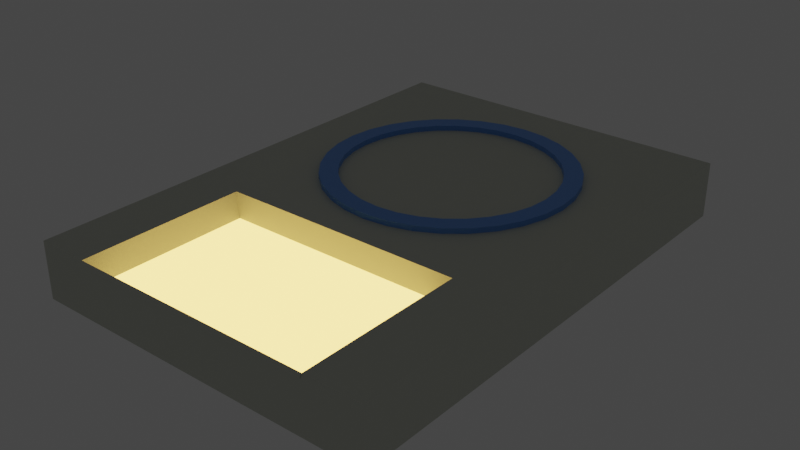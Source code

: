 # Source: ResearchFile.blend  (saved by Blender 2.92.15; exported with 4.5.12 LTS)
import bpy
from mathutils import Matrix  # noqa: F401  (used for matrix-valued properties, if any)

bpy.ops.wm.read_factory_settings(use_empty=True)
scene = bpy.context.scene
scene.name = 'Scene'

# ---- collections
col_collection = bpy.data.collections.new('Collection'); scene.collection.children.link(col_collection)

# ---- materials (node trees are filled in below, after node groups)
mat_offwhite = bpy.data.materials.new('OffWhite')
mat_offwhite.use_transparent_shadow = False
mat_yellowlight = bpy.data.materials.new('YellowLight')
mat_yellowlight.use_transparent_shadow = False
mat_blue = bpy.data.materials.new('Blue')
mat_blue.alpha_threshold = 0.0
mat_blue.use_transparent_shadow = False
mat_blue.line_color = (0.0, 0.0, 0.0, 1.0)

# ---- material node trees
mat_offwhite.use_nodes = True; mat_offwhite.node_tree.nodes.clear()
_N = mat_offwhite.node_tree.nodes; _L = mat_offwhite.node_tree.links
n0 = _N.new('ShaderNodeBsdfPrincipled'); n0.name = 'Principled BSDF'; n0.location = (10, 300)
n0.distribution = 'GGX'
n0.subsurface_method = 'BURLEY'
n0.inputs[0].default_value = (0.5972, 0.6172, 0.5395, 1.0)
n0.inputs[3].default_value = 1.45
n0.inputs[27].default_value = (0.0, 0.0, 0.0, 1.0)
n0.inputs[28].default_value = 1.0
n1 = _N.new('ShaderNodeOutputMaterial'); n1.name = 'Material Output'; n1.location = (300, 300)
_L.new(n0.outputs[0], n1.inputs[0])
n1.is_active_output = True
mat_yellowlight.use_nodes = True; mat_yellowlight.node_tree.nodes.clear()
_N = mat_yellowlight.node_tree.nodes; _L = mat_yellowlight.node_tree.links
n0 = _N.new('ShaderNodeOutputMaterial'); n0.name = 'Material Output'; n0.location = (300, 300)
n1 = _N.new('ShaderNodeEmission'); n1.name = 'Emission'; n1.location = (10, 300)
n1.inputs[0].default_value = (0.7991, 0.4851, 0.1144, 1.0)
n1.inputs[1].default_value = 5.0
_L.new(n1.outputs[0], n0.inputs[0])
n0.is_active_output = True
mat_blue.use_nodes = True; mat_blue.node_tree.nodes.clear()
_N = mat_blue.node_tree.nodes; _L = mat_blue.node_tree.links
n0 = _N.new('ShaderNodeOutputMaterial'); n0.name = 'Material Output'; n0.location = (300, 300)
n1 = _N.new('ShaderNodeBsdfPrincipled'); n1.name = 'Principled BSDF'; n1.location = (10, 300)
n1.distribution = 'GGX'
n1.subsurface_method = 'BURLEY'
n1.inputs[0].default_value = (0.1274, 0.3325, 0.7991, 1.0)
n1.inputs[2].default_value = 0.4
n1.inputs[3].default_value = 1.45
n1.inputs[27].default_value = (0.0, 0.0, 0.0, 1.0)
n1.inputs[28].default_value = 1.0
_L.new(n1.outputs[0], n0.inputs[0])
n0.is_active_output = True

# ---- world
world_world = bpy.data.worlds.new('World'); scene.world = world_world
world_world.use_nodes = True; world_world.node_tree.nodes.clear()
_N = world_world.node_tree.nodes; _L = world_world.node_tree.links
n0 = _N.new('ShaderNodeOutputWorld'); n0.name = 'World Output'; n0.location = (300, 300)
n1 = _N.new('ShaderNodeBackground'); n1.name = 'Background'; n1.location = (10, 300)
n1.inputs[0].default_value = (0.05088, 0.05088, 0.05088, 1.0)
_L.new(n1.outputs[0], n0.inputs[0])
n0.is_active_output = True
world_world.color = (0.05088, 0.05088, 0.05088)
world_world.use_sun_shadow = False
world_world.sun_shadow_jitter_overblur = 0.0

# ---- meshes
me_plane = bpy.data.meshes.new('Plane')
me_plane.from_pydata([(-1.0, -1.827, 0.0), (1.0, -1.827, 0.0), (-1.0, 1.0, 0.0), (1.0, 1.0, 0.0), (-1.0, -1.827, 0.3171), (1.0, -1.827, 0.3171), (-1.0, 1.0, 0.3171), (1.0, 1.0, 0.3171), (-1.0, -0.881, 0.0), (1.0, -0.881, 0.0), (-1.0, -0.881, 0.3171), (1.0, -0.881, 0.3171), (-0.7026, -1.827, 0.0), (-0.7026, 1.0, 0.0), (-0.7026, -1.827, 0.3171), (-0.7026, 1.0, 0.3171), (-0.7026, -0.881, 0.3171), (-0.7026, -0.881, 0.0), (0.6858, -1.827, 0.0), (0.6858, -1.827, 0.3171), (0.6858, -0.881, 0.0), (0.6858, 1.0, 0.0), (0.6858, 1.0, 0.3171), (0.6858, -0.881, 0.3171), (0.6351, -0.9155, 0.1947), (-0.6519, -0.9155, 0.1947), (-0.6519, -1.792, 0.1947), (0.6351, -1.792, 0.1947), (-0.7026, -1.836, 0.3144), (-0.6519, -1.802, 0.192), (0.6351, -1.802, 0.192), (0.6858, -1.836, 0.3144), (-7.158e-09, 0.6967, 0.2903), (-0.1359, 0.6833, 0.2903), (-0.2666, 0.6436, 0.2903), (-0.3871, 0.5793, 0.2903), (-0.4926, 0.4926, 0.2903), (-0.5793, 0.3871, 0.2903), (-0.6436, 0.2666, 0.2903), (-0.6833, 0.1359, 0.2903), (-0.6967, 7.314e-08, 0.2903), (-0.6833, -0.1359, 0.2903), (-0.6436, -0.2666, 0.2903), (-0.5793, -0.3871, 0.2903), (-0.4926, -0.4926, 0.2903), (-0.3871, -0.5793, 0.2903), (-0.2666, -0.6436, 0.2903), (-0.1359, -0.6833, 0.2903), (2.198e-07, -0.6967, 0.2903), (0.1359, -0.6833, 0.2903), (0.2666, -0.6436, 0.2903), (0.3871, -0.5793, 0.2903), (0.4926, -0.4926, 0.2903), (0.5793, -0.3871, 0.2903), (0.6436, -0.2666, 0.2903), (0.6833, -0.1359, 0.2903), (0.6967, 6.933e-07, 0.2903), (0.6833, 0.1359, 0.2903), (0.6436, 0.2666, 0.2903), (0.5793, 0.3871, 0.2903), (0.4926, 0.4926, 0.2903), (0.387, 0.5793, 0.2903), (0.2666, 0.6436, 0.2903), (0.1359, 0.6833, 0.2903), (-0.1162, 0.5841, 0.2903), (-1.708e-08, 0.5956, 0.2903), (-0.2279, 0.5502, 0.2903), (-0.3309, 0.4952, 0.2903), (-0.4211, 0.4211, 0.2903), (-0.4952, 0.3309, 0.2903), (-0.5502, 0.2279, 0.2903), (-0.5841, 0.1162, 0.2903), (-0.5956, 9.828e-08, 0.2903), (-0.5841, -0.1162, 0.2903), (-0.5502, -0.2279, 0.2903), (-0.4952, -0.3309, 0.2903), (-0.4211, -0.4211, 0.2903), (-0.3309, -0.4952, 0.2903), (-0.2279, -0.5502, 0.2903), (-0.1162, -0.5841, 0.2903), (1.77e-07, -0.5956, 0.2903), (0.1162, -0.5841, 0.2903), (0.2279, -0.5502, 0.2903), (0.3309, -0.4952, 0.2903), (0.4211, -0.4211, 0.2903), (0.4952, -0.3309, 0.2903), (0.5502, -0.2279, 0.2903), (0.5841, -0.1162, 0.2903), (0.5956, 6.284e-07, 0.2903), (0.5841, 0.1162, 0.2903), (0.5502, 0.2279, 0.2903), (0.4952, 0.3309, 0.2903), (0.4211, 0.4211, 0.2903), (0.3309, 0.4952, 0.2903), (0.2279, 0.5502, 0.2903), (0.1162, 0.5841, 0.2903), (-0.1359, 0.6833, 0.3464), (-7.158e-09, 0.6967, 0.3464), (-0.2666, 0.6436, 0.3464), (-0.3871, 0.5793, 0.3464), (-0.4926, 0.4926, 0.3464), (-0.5793, 0.3871, 0.3464), (-0.6436, 0.2666, 0.3464), (-0.6833, 0.1359, 0.3464), (-0.6967, 7.314e-08, 0.3464), (-0.6833, -0.1359, 0.3464), (-0.6436, -0.2666, 0.3464), (-0.5793, -0.3871, 0.3464), (-0.4926, -0.4926, 0.3464), (-0.3871, -0.5793, 0.3464), (-0.2666, -0.6436, 0.3464), (-0.1359, -0.6833, 0.3464), (2.198e-07, -0.6967, 0.3464), (0.1359, -0.6833, 0.3464), (0.2666, -0.6436, 0.3464), (0.3871, -0.5793, 0.3464), (0.4926, -0.4926, 0.3464), (0.5793, -0.3871, 0.3464), (0.6436, -0.2666, 0.3464), (0.6833, -0.1359, 0.3464), (0.6967, 6.933e-07, 0.3464), (0.6833, 0.1359, 0.3464), (0.6436, 0.2666, 0.3464), (0.5793, 0.3871, 0.3464), (0.4926, 0.4926, 0.3464), (0.387, 0.5793, 0.3464), (0.2666, 0.6436, 0.3464), (0.1359, 0.6833, 0.3464), (-0.1162, 0.5841, 0.3464), (-1.708e-08, 0.5956, 0.3464), (-0.2279, 0.5502, 0.3464), (-0.3309, 0.4952, 0.3464), (-0.4211, 0.4211, 0.3464), (-0.4952, 0.3309, 0.3464), (-0.5502, 0.2279, 0.3464), (-0.5841, 0.1162, 0.3464), (-0.5956, 9.828e-08, 0.3464), (-0.5841, -0.1162, 0.3464), (-0.5502, -0.2279, 0.3464), (-0.4952, -0.3309, 0.3464), (-0.4211, -0.4211, 0.3464), (-0.3309, -0.4952, 0.3464), (-0.2279, -0.5502, 0.3464), (-0.1162, -0.5841, 0.3464), (1.77e-07, -0.5956, 0.3464), (0.1162, -0.5841, 0.3464), (0.2279, -0.5502, 0.3464), (0.3309, -0.4952, 0.3464), (0.4211, -0.4211, 0.3464), (0.4952, -0.3309, 0.3464), (0.5502, -0.2279, 0.3464), (0.5841, -0.1162, 0.3464), (0.5956, 6.284e-07, 0.3464), (0.5841, 0.1162, 0.3464), (0.5502, 0.2279, 0.3464), (0.4952, 0.3309, 0.3464), (0.4211, 0.4211, 0.3464), (0.3309, 0.4952, 0.3464), (0.2279, 0.5502, 0.3464), (0.1162, 0.5841, 0.3464)], [], [(20, 21, 3, 9), (23, 11, 7, 22), (8, 0, 4, 10), (13, 2, 6, 15), (18, 1, 5, 19), (9, 3, 7, 11), (1, 9, 11, 5), (2, 8, 10, 6), (19, 5, 11, 23), (18, 20, 9, 1), (0, 8, 17, 12), (4, 14, 16, 10), (0, 12, 14, 4), (21, 13, 15, 22), (10, 16, 15, 6), (8, 2, 13, 17), (3, 21, 22, 7), (12, 17, 20, 18), (14, 19, 27, 26), (12, 18, 19, 14), (16, 23, 22, 15), (17, 13, 21, 20), (26, 27, 24, 25), (19, 23, 24, 27), (16, 14, 26, 25), (23, 16, 25, 24), (28, 29, 30, 31), (19, 14, 28, 31), (14, 26, 29, 28), (27, 19, 31, 30), (26, 27, 30, 29), (33, 32, 63, 62, 61, 60, 59, 58, 57, 56, 55, 54, 53, 52, 51, 50, 49, 48, 47, 46, 45, 44, 43, 42, 41, 40, 39, 38, 37, 36, 35, 34), (64, 66, 67, 68, 69, 70, 71, 72, 73, 74, 75, 76, 77, 78, 79, 80, 81, 82, 83, 84, 85, 86, 87, 88, 89, 90, 91, 92, 93, 94, 95, 65), (66, 64, 128, 130), (92, 91, 155, 156), (38, 39, 103, 102), (64, 65, 129, 128), (91, 90, 154, 155), (37, 38, 102, 101), (63, 32, 97, 127), (90, 89, 153, 154), (36, 37, 101, 100), (62, 63, 127, 126), (89, 88, 152, 153), (35, 36, 100, 99), (61, 62, 126, 125), (88, 87, 151, 152), (34, 35, 99, 98), (60, 61, 125, 124), (87, 86, 150, 151), (33, 34, 98, 96), (59, 60, 124, 123), (86, 85, 149, 150), (32, 33, 96, 97), (58, 59, 123, 122), (85, 84, 148, 149), (57, 58, 122, 121), (84, 83, 147, 148), (56, 57, 121, 120), (83, 82, 146, 147), (55, 56, 120, 119), (82, 81, 145, 146), (54, 55, 119, 118), (81, 80, 144, 145), (53, 54, 118, 117), (124, 125, 157, 156), (111, 112, 144, 143), (98, 99, 131, 130), (125, 126, 158, 157), (112, 113, 145, 144), (99, 100, 132, 131), (126, 127, 159, 158), (113, 114, 146, 145), (100, 101, 133, 132), (127, 97, 129, 159), (114, 115, 147, 146), (101, 102, 134, 133), (115, 116, 148, 147), (102, 103, 135, 134), (116, 117, 149, 148), (103, 104, 136, 135), (117, 118, 150, 149), (104, 105, 137, 136), (118, 119, 151, 150), (105, 106, 138, 137), (119, 120, 152, 151), (106, 107, 139, 138), (120, 121, 153, 152), (107, 108, 140, 139), (121, 122, 154, 153), (108, 109, 141, 140), (122, 123, 155, 154), (109, 110, 142, 141), (97, 96, 128, 129), (123, 124, 156, 155), (110, 111, 143, 142), (96, 98, 130, 128), (39, 40, 104, 103), (93, 92, 156, 157), (67, 66, 130, 131), (40, 41, 105, 104), (94, 93, 157, 158), (68, 67, 131, 132), (41, 42, 106, 105), (95, 94, 158, 159), (69, 68, 132, 133), (42, 43, 107, 106), (65, 95, 159, 129), (70, 69, 133, 134), (43, 44, 108, 107), (71, 70, 134, 135), (44, 45, 109, 108), (72, 71, 135, 136), (45, 46, 110, 109), (73, 72, 136, 137), (46, 47, 111, 110), (74, 73, 137, 138), (47, 48, 112, 111), (75, 74, 138, 139), (48, 49, 113, 112), (76, 75, 139, 140), (49, 50, 114, 113), (77, 76, 140, 141), (50, 51, 115, 114), (78, 77, 141, 142), (51, 52, 116, 115), (79, 78, 142, 143), (52, 53, 117, 116), (80, 79, 143, 144)])
me_plane.polygons.foreach_set('material_index', [0, 0, 0, 0, 0, 0, 0, 0, 0, 0, 0, 0, 0, 0, 0, 0, 0, 0, 0, 0, 0, 0, 1, 0, 0, 0, 0, 0, 0, 0, 0, 2, 2, 2, 2, 2, 2, 2, 2, 2, 2, 2, 2, 2, 2, 2, 2, 2, 2, 2, 2, 2, 2, 2, 2, 2, 2, 2, 2, 2, 2, 2, 2, 2, 2, 2, 2, 2, 2, 2, 2, 2, 2, 2, 2, 2, 2, 2, 2, 2, 2, 2, 2, 2, 2, 2, 2, 2, 2, 2, 2, 2, 2, 2, 2, 2, 2, 2, 2, 2, 2, 2, 2, 2, 2, 2, 2, 2, 2, 2, 2, 2, 2, 2, 2, 2, 2, 2, 2, 2, 2, 2, 2, 2, 2, 2, 2, 2, 2])
_uv = me_plane.uv_layers.new(name='UVMap')
_uv.uv.foreach_set('vector', [0.8429, 0.3345, 0.8429, 1.0, 1.0, 1.0, 1.0, 0.3345, 0.8429, 0.3345, 1.0, 0.3345, 1.0, 1.0, 0.8429, 1.0, 0.0, 0.3345, 0.0, 0.0, 0.0, 0.0, 0.0, 0.3345, 0.1487, 1.0, 0.0, 1.0, 0.0, 1.0, 0.1487, 1.0, 0.8429, 0.0, 1.0, 0.0, 1.0, 0.0, 0.8429, 0.0, 1.0, 0.3345, 1.0, 1.0, 1.0, 1.0, 1.0, 0.3345, 1.0, 0.0, 1.0, 0.3345, 1.0, 0.3345, 1.0, 0.0, 0.0, 1.0, 0.0, 0.3345, 0.0, 0.3345, 0.0, 1.0, 0.8429, 0.0, 1.0, 0.0, 1.0, 0.3345, 0.8429, 0.3345, 0.8429, 0.0, 0.8429, 0.3345, 1.0, 0.3345, 1.0, 0.0, 0.0, 0.0, 0.0, 0.3345, 0.1487, 0.3345, 0.1487, 0.0, 0.0, 0.0, 0.1487, 0.0, 0.1487, 0.3345, 0.0, 0.3345, 0.0, 0.0, 0.1487, 0.0, 0.1487, 0.0, 0.0, 0.0, 0.8429, 1.0, 0.1487, 1.0, 0.1487, 1.0, 0.8429, 1.0, 0.0, 0.3345, 0.1487, 0.3345, 0.1487, 1.0, 0.0, 1.0, 0.0, 0.3345, 0.0, 1.0, 0.1487, 1.0, 0.1487, 0.3345, 1.0, 1.0, 0.8429, 1.0, 0.8429, 1.0, 1.0, 1.0, 0.1487, 0.0, 0.1487, 0.3345, 0.8429, 0.3345, 0.8429, 0.0, 0.1487, 0.0, 0.8429, 0.0, 0.8429, 0.0, 0.1487, 0.0, 0.1487, 0.0, 0.8429, 0.0, 0.8429, 0.0, 0.1487, 0.0, 0.1487, 0.3345, 0.8429, 0.3345, 0.8429, 1.0, 0.1487, 1.0, 0.1487, 0.3345, 0.1487, 1.0, 0.8429, 1.0, 0.8429, 0.3345, 0.1487, 0.0, 0.8429, 0.0, 0.8429, 0.3345, 0.1487, 0.3345, 0.8429, 0.0, 0.8429, 0.3345, 0.8429, 0.3345, 0.8429, 0.0, 0.1487, 0.3345, 0.1487, 0.0, 0.1487, 0.0, 0.1487, 0.3345, 0.8429, 0.3345, 0.1487, 0.3345, 0.1487, 0.3345, 0.8429, 0.3345, 0.1487, 0.0, 0.1487, 0.0, 0.8429, 0.0, 0.8429, 0.0, 0.8429, 0.0, 0.1487, 0.0, 0.1487, 0.0, 0.8429, 0.0, 0.1487, 0.0, 0.1487, 0.0, 0.1487, 0.0, 0.1487, 0.0, 0.8429, 0.0, 0.8429, 0.0, 0.8429, 0.0, 0.8429, 0.0, 0.1487, 0.0, 0.8429, 0.0, 0.8429, 0.0, 0.1487, 0.0, 0.0, 0.0, 0.0, 0.0, 0.0, 0.0, 0.0, 0.0, 0.0, 0.0, 0.0, 0.0, 0.0, 0.0, 0.0, 0.0, 0.0, 0.0, 0.0, 0.0, 0.0, 0.0, 0.0, 0.0, 0.0, 0.0, 0.0, 0.0, 0.0, 0.0, 0.0, 0.0, 0.0, 0.0, 0.0, 0.0, 0.0, 0.0, 0.0, 0.0, 0.0, 0.0, 0.0, 0.0, 0.0, 0.0, 0.0, 0.0, 0.0, 0.0, 0.0, 0.0, 0.0, 0.0, 0.0, 0.0, 0.0, 0.0, 0.0, 0.0, 0.0, 0.0, 0.0, 0.0, 0.0, 0.0, 0.0, 0.0, 0.0, 0.0, 0.0, 0.0, 0.0, 0.0, 0.0, 0.0, 0.0, 0.0, 0.0, 0.0, 0.0, 0.0, 0.0, 0.0, 0.0, 0.0, 0.0, 0.0, 0.0, 0.0, 0.0, 0.0, 0.0, 0.0, 0.0, 0.0, 0.0, 0.0, 0.0, 0.0, 0.0, 0.0, 0.0, 0.0, 0.0, 0.0, 0.0, 0.0, 0.0, 0.0, 0.0, 0.0, 0.0, 0.0, 0.0, 0.0, 0.0, 0.0, 0.0, 0.0, 0.0, 0.0, 0.0, 0.0, 0.0, 0.0, 0.0, 0.0, 0.0, 0.0, 0.0, 0.0, 0.0, 0.0, 0.0, 0.0, 0.0, 0.0, 0.0, 0.0, 0.0, 0.0, 0.0, 0.0, 0.0, 0.0, 0.0, 0.0, 0.0, 0.0, 0.0, 0.0, 0.0, 0.0, 0.0, 0.0, 0.0, 0.0, 0.0, 0.0, 0.0, 0.0, 0.0, 0.0, 0.0, 0.0, 0.0, 0.0, 0.0, 0.0, 0.0, 0.0, 0.0, 0.0, 0.0, 0.0, 0.0, 0.0, 0.0, 0.0, 0.0, 0.0, 0.0, 0.0, 0.0, 0.0, 0.0, 0.0, 0.0, 0.0, 0.0, 0.0, 0.0, 0.0, 0.0, 0.0, 0.0, 0.0, 0.0, 0.0, 0.0, 0.0, 0.0, 0.0, 0.0, 0.0, 0.0, 0.0, 0.0, 0.0, 0.0, 0.0, 0.0, 0.0, 0.0, 0.0, 0.0, 0.0, 0.0, 0.0, 0.0, 0.0, 0.0, 0.0, 0.0, 0.0, 0.0, 0.0, 0.0, 0.0, 0.0, 0.0, 0.0, 0.0, 0.0, 0.0, 0.0, 0.0, 0.0, 0.0, 0.0, 0.0, 0.0, 0.0, 0.0, 0.0, 0.0, 0.0, 0.0, 0.0, 0.0, 0.0, 0.0, 0.0, 0.0, 0.0, 0.0, 0.0, 0.0, 0.0, 0.0, 0.0, 0.0, 0.0, 0.0, 0.0, 0.0, 0.0, 0.0, 0.0, 0.0, 0.0, 0.0, 0.0, 0.0, 0.0, 0.0, 0.0, 0.0, 0.0, 0.0, 0.0, 0.0, 0.0, 0.0, 0.0, 0.0, 0.0, 0.0, 0.0, 0.0, 0.0, 0.0, 0.0, 0.0, 0.0, 0.0, 0.0, 0.0, 0.0, 0.0, 0.0, 0.0, 0.0, 0.0, 0.0, 0.0, 0.0, 0.0, 0.0, 0.0, 0.0, 0.0, 0.0, 0.0, 0.0, 0.0, 0.0, 0.0, 0.0, 0.0, 0.0, 0.0, 0.0, 0.0, 0.0, 0.0, 0.0, 0.0, 0.0, 0.0, 0.0, 0.0, 0.0, 0.0, 0.0, 0.0, 0.0, 0.0, 0.0, 0.0, 0.0, 0.0, 0.0, 0.0, 0.0, 0.0, 0.0, 0.0, 0.0, 0.0, 0.0, 0.0, 0.0, 0.0, 0.0, 0.0, 0.0, 0.0, 0.0, 0.0, 0.0, 0.0, 0.0, 0.0, 0.0, 0.0, 0.0, 0.0, 0.0, 0.0, 0.0, 0.0, 0.0, 0.0, 0.0, 0.0, 0.0, 0.0, 0.0, 0.0, 0.0, 0.0, 0.0, 0.0, 0.0, 0.0, 0.0, 0.0, 0.0, 0.0, 0.0, 0.0, 0.0, 0.0, 0.0, 0.0, 0.0, 0.0, 0.0, 0.0, 0.0, 0.0, 0.0, 0.0, 0.0, 0.0, 0.0, 0.0, 0.0, 0.0, 0.0, 0.0, 0.0, 0.0, 0.0, 0.0, 0.0, 0.0, 0.0, 0.0, 0.0, 0.0, 0.0, 0.0, 0.0, 0.0, 0.0, 0.0, 0.0, 0.0, 0.0, 0.0, 0.0, 0.0, 0.0, 0.0, 0.0, 0.0, 0.0, 0.0, 0.0, 0.0, 0.0, 0.0, 0.0, 0.0, 0.0, 0.0, 0.0, 0.0, 0.0, 0.0, 0.0, 0.0, 0.0, 0.0, 0.0, 0.0, 0.0, 0.0, 0.0, 0.0, 0.0, 0.0, 0.0, 0.0, 0.0, 0.0, 0.0, 0.0, 0.0, 0.0, 0.0, 0.0, 0.0, 0.0, 0.0, 0.0, 0.0, 0.0, 0.0, 0.0, 0.0, 0.0, 0.0, 0.0, 0.0, 0.0, 0.0, 0.0, 0.0, 0.0, 0.0, 0.0, 0.0, 0.0, 0.0, 0.0, 0.0, 0.0, 0.0, 0.0, 0.0, 0.0, 0.0, 0.0, 0.0, 0.0, 0.0, 0.0, 0.0, 0.0, 0.0, 0.0, 0.0, 0.0, 0.0, 0.0, 0.0, 0.0, 0.0, 0.0, 0.0, 0.0, 0.0, 0.0, 0.0, 0.0, 0.0, 0.0, 0.0, 0.0, 0.0, 0.0, 0.0, 0.0, 0.0, 0.0, 0.0, 0.0, 0.0, 0.0, 0.0, 0.0, 0.0, 0.0, 0.0, 0.0, 0.0, 0.0, 0.0, 0.0, 0.0, 0.0, 0.0, 0.0, 0.0, 0.0, 0.0, 0.0, 0.0, 0.0, 0.0, 0.0, 0.0, 0.0, 0.0, 0.0, 0.0, 0.0, 0.0, 0.0, 0.0, 0.0, 0.0, 0.0, 0.0, 0.0, 0.0, 0.0, 0.0, 0.0, 0.0, 0.0, 0.0, 0.0, 0.0, 0.0, 0.0, 0.0, 0.0, 0.0, 0.0, 0.0, 0.0, 0.0, 0.0, 0.0, 0.0, 0.0, 0.0, 0.0, 0.0, 0.0, 0.0, 0.0, 0.0, 0.0, 0.0, 0.0, 0.0, 0.0, 0.0, 0.0, 0.0, 0.0, 0.0, 0.0, 0.0, 0.0, 0.0, 0.0, 0.0, 0.0, 0.0, 0.0, 0.0, 0.0, 0.0, 0.0, 0.0, 0.0, 0.0, 0.0, 0.0, 0.0, 0.0, 0.0, 0.0, 0.0, 0.0, 0.0, 0.0, 0.0, 0.0, 0.0, 0.0, 0.0, 0.0, 0.0, 0.0, 0.0, 0.0, 0.0, 0.0, 0.0, 0.0, 0.0, 0.0, 0.0, 0.0, 0.0, 0.0, 0.0, 0.0, 0.0, 0.0, 0.0, 0.0, 0.0, 0.0, 0.0, 0.0, 0.0, 0.0, 0.0, 0.0, 0.0, 0.0, 0.0, 0.0, 0.0, 0.0, 0.0, 0.0, 0.0, 0.0, 0.0, 0.0, 0.0, 0.0, 0.0, 0.0, 0.0, 0.0, 0.0, 0.0, 0.0, 0.0, 0.0, 0.0, 0.0, 0.0, 0.0, 0.0, 0.0, 0.0, 0.0, 0.0, 0.0, 0.0, 0.0, 0.0, 0.0, 0.0, 0.0, 0.0, 0.0, 0.0, 0.0, 0.0, 0.0, 0.0, 0.0, 0.0, 0.0, 0.0, 0.0, 0.0, 0.0, 0.0, 0.0, 0.0, 0.0, 0.0, 0.0, 0.0, 0.0, 0.0, 0.0, 0.0, 0.0, 0.0, 0.0, 0.0, 0.0, 0.0, 0.0, 0.0, 0.0, 0.0, 0.0, 0.0, 0.0, 0.0, 0.0, 0.0, 0.0, 0.0, 0.0, 0.0, 0.0, 0.0, 0.0, 0.0, 0.0, 0.0, 0.0, 0.0, 0.0, 0.0, 0.0, 0.0, 0.0, 0.0, 0.0, 0.0, 0.0, 0.0, 0.0, 0.0, 0.0, 0.0, 0.0, 0.0, 0.0, 0.0, 0.0, 0.0, 0.0, 0.0, 0.0, 0.0, 0.0, 0.0, 0.0, 0.0, 0.0, 0.0, 0.0, 0.0, 0.0, 0.0, 0.0, 0.0, 0.0, 0.0, 0.0, 0.0, 0.0, 0.0, 0.0, 0.0, 0.0, 0.0, 0.0, 0.0, 0.0, 0.0, 0.0, 0.0, 0.0, 0.0, 0.0, 0.0, 0.0, 0.0, 0.0, 0.0, 0.0, 0.0, 0.0, 0.0, 0.0, 0.0, 0.0, 0.0, 0.0, 0.0, 0.0, 0.0, 0.0, 0.0, 0.0, 0.0, 0.0, 0.0, 0.0, 0.0, 0.0, 0.0, 0.0, 0.0, 0.0, 0.0, 0.0, 0.0, 0.0, 0.0, 0.0, 0.0, 0.0, 0.0, 0.0, 0.0, 0.0, 0.0, 0.0, 0.0, 0.0, 0.0, 0.0, 0.0, 0.0, 0.0, 0.0, 0.0, 0.0, 0.0, 0.0, 0.0, 0.0, 0.0, 0.0, 0.0, 0.0, 0.0, 0.0, 0.0, 0.0, 0.0, 0.0, 0.0, 0.0, 0.0])
me_plane.materials.append(mat_offwhite)
me_plane.materials.append(mat_yellowlight)
me_plane.materials.append(mat_blue)
me_plane.use_remesh_fix_poles = True
me_plane.use_remesh_preserve_attributes = False
me_plane.use_mirror_vertex_groups = False
me_plane.update()

# ---- objects
ob_researchfile = bpy.data.objects.new('ResearchFile', me_plane)

# ---- transforms, parenting, visibility, modifiers, constraints
ob_researchfile.location = (0.0, 0.0, 0.0)
ob_researchfile.scale = (0.3176, 0.3176, 0.3176)
ob_researchfile.lineart.crease_threshold = 0.0

# ---- collection membership
col_collection.objects.link(ob_researchfile)

# ---- scene / render settings (as saved in the file)
scene.frame_start = 1; scene.frame_end = 250; scene.frame_set(1)
scene.render.engine = 'BLENDER_EEVEE_NEXT'
scene.cycles.use_denoising = False
scene.cycles.samples = 128
scene.cycles.sampling_pattern = 'TABULATED_SOBOL'
scene.cycles.use_adaptive_sampling = False
scene.cycles.use_light_tree = False
scene.view_settings.view_transform = 'Filmic'
bpy.context.view_layer.update()

# ---- added for rendering (the .blend has no active camera): camera
cam_auto = bpy.data.cameras.new('AutoCamera')
cam_auto.lens = 50.0
cam_auto.sensor_width = 36.0
cam_auto.clip_end = 1000.0
ob_auto_camera = bpy.data.objects.new('AutoCamera', cam_auto)
scene.collection.objects.link(ob_auto_camera)
ob_auto_camera.location = (1.02484, -1.3626, 0.874877)
ob_auto_camera.rotation_euler = (1.09748, -7.21219e-08, 0.694738)
scene.camera = ob_auto_camera
bpy.context.view_layer.update()
